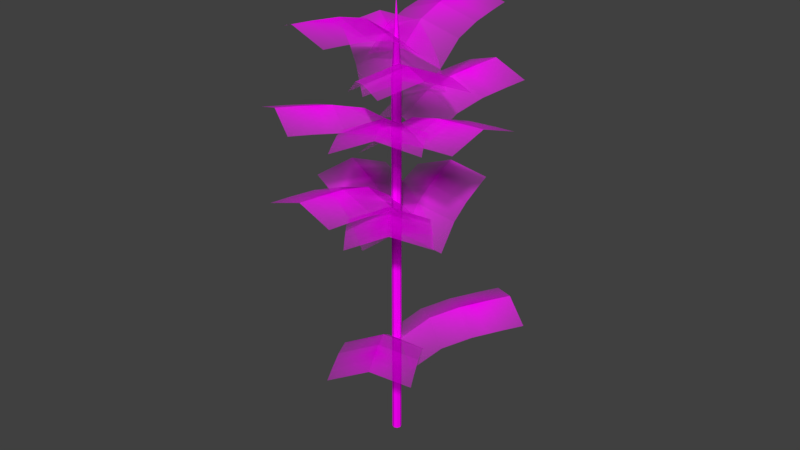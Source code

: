# Source: BambooShootSingle.blend  (saved by Blender 2.79.0; exported with 4.5.12 LTS)
import bpy
from mathutils import Matrix  # noqa: F401  (used for matrix-valued properties, if any)

bpy.ops.wm.read_factory_settings(use_empty=True)
scene = bpy.context.scene
scene.name = 'Scene'

# ---- collections
col_collection_1 = bpy.data.collections.new('Collection 1'); scene.collection.children.link(col_collection_1)

# ---- images (referenced by path relative to the original .blend; pixels are not part of the script)
import os
ASSET_DIR = os.environ.get("B2B_ASSET_DIR", "")  # directory of the original .blend (textures are referenced by path, not embedded)
HERE = os.path.dirname(os.path.abspath(__file__))  # packed textures are extracted next to this script under _unpacked/

def load_image(name, relpath, width, height, colorspace="sRGB"):
    """Load a texture the original file referenced (path relative to the .blend, or extracted next to this script)."""
    p = next((c for c in (os.path.join(HERE, relpath), os.path.join(ASSET_DIR, relpath)) if relpath and os.path.exists(c)), "")
    if p:
        img = bpy.data.images.load(p, check_existing=True)
        img.name = name
    else:  # same state as the original file: an image datablock whose file is absent (Cycles renders it pink)
        img = bpy.data.images.new(name, width, height)
        img.source = "FILE"
        img.filepath = "//" + (relpath or name)
    img.colorspace_settings.name = colorspace
    return img
img_leaves_png = load_image('leaves.png', 'leaves.png', 1024, 1024, 'sRGB')
img_bamboo_shoots = load_image('bamboo_shoots', 'bamboo_shoots.png', 1024, 1024, 'sRGB')

# ---- materials (node trees are filled in below, after node groups)
mat_leaves = bpy.data.materials.new('leaves')
mat_leaves.alpha_threshold = 0.0
mat_leaves.roughness = 0.5
mat_material = bpy.data.materials.new('Material')
mat_material.alpha_threshold = 0.0
mat_material.roughness = 0.5

# ---- material node trees
mat_leaves.use_nodes = True; mat_leaves.node_tree.nodes.clear()
_N = mat_leaves.node_tree.nodes; _L = mat_leaves.node_tree.links
n0 = _N.new('ShaderNodeOutputMaterial'); n0.name = 'Material Output'; n0.location = (300, 300)
n1 = _N.new('ShaderNodeTexImage'); n1.name = 'Image Texture'; n1.location = (-400, 60)
n1.width = 140
n1.image = img_leaves_png
n1.extension = 'CLIP'
n2 = _N.new('ShaderNodeBsdfDiffuse'); n2.name = 'Diffuse BSDF'; n2.location = (-200, 60)
n3 = _N.new('ShaderNodeBsdfTransparent'); n3.name = 'Transparent BSDF'; n3.location = (-200, 240)
n4 = _N.new('ShaderNodeMixShader'); n4.name = 'Mix Shader'; n4.location = (0, 300)
_L.new(n1.outputs[0], n2.inputs[0])
_L.new(n1.outputs[1], n4.inputs[0])
_L.new(n3.outputs[0], n4.inputs[1])
_L.new(n2.outputs[0], n4.inputs[2])
_L.new(n4.outputs[0], n0.inputs[0])
n0.is_active_output = True
mat_material.use_nodes = True; mat_material.node_tree.nodes.clear()
_N = mat_material.node_tree.nodes; _L = mat_material.node_tree.links
n0 = _N.new('ShaderNodeOutputMaterial'); n0.name = 'Material Output'; n0.location = (300, 300)
n1 = _N.new('ShaderNodeBsdfDiffuse'); n1.name = 'Diffuse BSDF'; n1.location = (10, 300)
n2 = _N.new('ShaderNodeTexImage'); n2.name = 'Image Texture'; n2.location = (-180, 300)
n2.width = 140
n2.image = img_bamboo_shoots
_L.new(n2.outputs[0], n1.inputs[0])
_L.new(n1.outputs[0], n0.inputs[0])
n0.is_active_output = True

# ---- world
world_world = bpy.data.worlds.new('World'); scene.world = world_world
world_world.color = (0.05088, 0.05088, 0.05088)
world_world.use_sun_shadow = False
world_world.sun_shadow_jitter_overblur = 0.0
world_world.cycles.sampling_method = 'MANUAL'

# ---- meshes
me_leaves_000 = bpy.data.meshes.new('leaves.000')
me_leaves_000.from_pydata([(-0.2336, 0.4472, 0.5784), (-0.5315, 0.8475, 0.6443), (-0.8442, -0.0178, 0.8049), (-0.7271, 0.06998, 0.8188), (-0.5655, 0.19, 0.8262), (-0.4022, 0.3134, 0.7807), (-0.7001, 0.7136, 0.8466), (-0.8634, 0.5902, 0.8922), (-1.025, 0.4702, 0.8848), (-1.142, 0.3824, 0.8709), (-0.3815, 0.6414, 0.7739), (-0.5501, 0.5076, 0.9762), (-0.7135, 0.3841, 1.022), (-0.8751, 0.2641, 1.014), (-0.9921, 0.1763, 1.0), (-0.2248, 0.7732, 0.6657), (-0.4789, 0.3489, 0.5196), (0.4022, 0.364, 1.072), (0.2772, 0.4396, 1.051), (0.107, 0.545, 1.01), (-0.06152, 0.654, 0.9162), (-0.3156, 0.2296, 0.7701), (-0.1472, 0.1206, 0.8638), (0.02309, 0.0152, 0.9045), (0.1481, -0.06039, 0.9262), (-0.364, 0.5545, 0.7533), (-0.2007, 0.4352, 1.004), (-0.03227, 0.3263, 1.097), (0.138, 0.2209, 1.138), (0.263, 0.1453, 1.16), (-0.5948, 0.6102, 2.084), (-0.1252, 0.4387, 2.102), (-0.3583, 1.277, 2.723), (-0.4058, 1.142, 2.656), (-0.4717, 0.959, 2.553), (-0.5358, 0.7794, 2.397), (-0.06628, 0.6079, 2.415), (-0.002119, 0.7874, 2.571), (0.06381, 0.9705, 2.674), (0.1113, 1.105, 2.74), (-0.368, 0.5065, 2.251), (-0.3091, 0.6757, 2.564), (-0.2449, 0.8552, 2.72), (-0.179, 1.038, 2.823), (-0.1315, 1.173, 2.89), (-0.4442, 0.7077, 2.13), (-0.2739, 0.2403, 2.03), (0.241, 0.9271, 2.711), (0.1052, 0.8796, 2.655), (-0.08086, 0.8165, 2.568), (-0.2652, 0.7569, 2.427), (-0.09486, 0.2895, 2.327), (0.08945, 0.3491, 2.467), (0.2755, 0.4122, 2.554), (0.4113, 0.4597, 2.61), (-0.3719, 0.4608, 2.239), (-0.1928, 0.51, 2.536), (-0.008503, 0.5696, 2.676), (0.1776, 0.6327, 2.764), (0.3133, 0.6802, 2.819), (-0.2601, 0.3442, 2.375), (-0.6146, 0.696, 2.42), (-0.7972, -0.2053, 2.589), (-0.6946, -0.1011, 2.605), (-0.5527, 0.04156, 2.616), (-0.409, 0.1877, 2.574), (-0.7635, 0.5395, 2.619), (-0.9072, 0.3934, 2.661), (-1.049, 0.2508, 2.651), (-1.152, 0.1465, 2.634), (-0.4371, 0.5151, 2.56), (-0.586, 0.3586, 2.759), (-0.7297, 0.2124, 2.801), (-0.8716, 0.06978, 2.791), (-0.9743, -0.03446, 2.774), (-0.404, 0.2854, 2.518), (-0.4167, 0.781, 2.647), (-1.162, 0.2442, 2.837), (-1.016, 0.2492, 2.833), (-0.8148, 0.2555, 2.816), (-0.612, 0.2652, 2.745), (-0.6247, 0.7609, 2.874), (-0.8274, 0.7511, 2.945), (-1.028, 0.7449, 2.962), (-1.175, 0.7399, 2.966), (-0.4078, 0.5227, 2.744), (-0.6158, 0.5026, 2.971), (-0.8186, 0.4928, 3.042), (-1.02, 0.4866, 3.059), (-1.166, 0.4816, 3.063), (-0.4728, 0.1493, 4.577), (-0.4854, 0.645, 4.707), (-1.231, 0.1082, 4.896), (-1.085, 0.1132, 4.892), (-0.8835, 0.1195, 4.875), (-0.6808, 0.1292, 4.804), (-0.6934, 0.6249, 4.934), (-0.8962, 0.6151, 5.004), (-1.097, 0.6088, 5.021), (-1.244, 0.6039, 5.025), (-0.4765, 0.3867, 4.803), (-0.6845, 0.3666, 5.031), (-0.8873, 0.3568, 5.101), (-1.088, 0.3506, 5.118), (-1.235, 0.3456, 5.122), (-0.6318, 0.4869, 4.081), (-0.2132, 0.2136, 4.065), (-0.2416, 1.077, 4.72), (-0.3193, 0.9569, 4.653), (-0.4264, 0.7945, 4.55), (-0.5317, 0.6355, 4.394), (-0.1131, 0.3621, 4.378), (-0.007819, 0.5211, 4.534), (0.09928, 0.6835, 4.637), (0.1769, 0.8032, 4.704), (-0.4322, 0.3331, 4.231), (-0.3321, 0.4817, 4.544), (-0.2268, 0.6406, 4.7), (-0.1197, 0.8031, 4.803), (-0.04203, 0.9227, 4.87), (-0.3975, 0.6177, 3.705), (-0.451, 0.1253, 3.567), (0.3286, 0.5051, 4.203), (0.1845, 0.5226, 4.163), (-0.01244, 0.5485, 4.098), (-0.2076, 0.5779, 3.98), (-0.2611, 0.08556, 3.842), (-0.06591, 0.05613, 3.961), (0.131, 0.0302, 4.026), (0.2751, 0.01277, 4.066), (-0.4375, 0.3618, 3.796), (-0.2475, 0.3221, 4.071), (-0.0524, 0.2926, 4.189), (0.1445, 0.2667, 4.254), (0.2886, 0.2493, 4.294), (-0.2899, 0.2503, 4.167), (-0.7181, 0.5083, 4.178), (-0.685, -0.4096, 4.371), (-0.6103, -0.2839, 4.389), (-0.5064, -0.1116, 4.402), (-0.4007, 0.06413, 4.363), (-0.829, 0.3221, 4.374), (-0.9346, 0.1464, 4.413), (-1.039, -0.02591, 4.4), (-1.113, -0.1516, 4.382), (-0.5053, 0.3754, 4.335), (-0.6162, 0.1893, 4.531), (-0.7218, 0.01348, 4.571), (-0.8257, -0.1588, 4.557), (-0.9004, -0.2845, 4.539), (-0.2415, 0.4116, 3.536), (-0.7403, 0.4268, 3.474), (-0.271, -0.3556, 3.761), (-0.2679, -0.2093, 3.775), (-0.262, -0.008099, 3.783), (-0.2544, 0.1966, 3.738), (-0.7532, 0.2118, 3.675), (-0.7608, 0.007147, 3.72), (-0.7667, -0.194, 3.712), (-0.7698, -0.3403, 3.698), (-0.496, 0.4165, 3.668), (-0.5089, 0.2014, 3.869), (-0.5166, -0.003212, 3.914), (-0.5225, -0.2044, 3.906), (-0.5256, -0.3507, 3.892), (-0.5058, 0.2307, 3.453), (-0.3213, 0.6897, 3.599), (-1.212, 0.4815, 3.856), (-1.075, 0.4293, 3.836), (-0.8884, 0.3573, 3.796), (-0.6997, 0.2888, 3.703), (-0.5152, 0.7478, 3.849), (-0.7039, 0.8163, 3.942), (-0.8908, 0.8882, 3.982), (-1.027, 0.9404, 4.002), (-0.4116, 0.4466, 3.687), (-0.6055, 0.5047, 3.936), (-0.7941, 0.5732, 4.029), (-0.9811, 0.6452, 4.069), (-1.118, 0.6974, 4.09), (-0.3119, 0.2646, 3.488), (-0.6334, 0.6464, 3.546), (-0.8944, -0.2357, 3.709), (-0.7829, -0.1411, 3.724), (-0.6288, -0.01164, 3.733), (-0.4729, 0.1213, 3.689), (-0.7945, 0.5031, 3.747), (-0.9504, 0.3701, 3.791), (-1.104, 0.2407, 3.782), (-1.216, 0.1461, 3.767), (-0.4719, 0.4499, 3.68), (-0.633, 0.3066, 3.88), (-0.7889, 0.1737, 3.924), (-0.943, 0.04424, 3.916), (-1.055, -0.05042, 3.901), (-0.5004, 0.5628, 4.529), (-0.3979, 0.07682, 4.414), (0.2138, 0.6815, 5.086), (0.07228, 0.6537, 5.035), (-0.1215, 0.6176, 4.954), (-0.3136, 0.585, 4.82), (-0.2111, 0.09903, 4.705), (-0.01908, 0.1316, 4.839), (0.1747, 0.1676, 4.921), (0.3163, 0.1954, 4.972), (-0.4623, 0.3077, 4.63), (-0.2755, 0.3299, 4.921), (-0.08341, 0.3624, 5.056), (0.1104, 0.3985, 5.137), (0.2519, 0.4263, 5.188)], [], [(10, 1, 6, 11), (11, 6, 7, 12), (12, 7, 8, 13), (13, 8, 9, 14), (3, 13, 14, 2), (4, 12, 13, 3), (5, 11, 12, 4), (0, 10, 11, 5), (25, 16, 21, 26), (26, 21, 22, 27), (27, 22, 23, 28), (28, 23, 24, 29), (18, 28, 29, 17), (19, 27, 28, 18), (20, 26, 27, 19), (15, 25, 26, 20), (40, 31, 36, 41), (41, 36, 37, 42), (42, 37, 38, 43), (43, 38, 39, 44), (33, 43, 44, 32), (34, 42, 43, 33), (35, 41, 42, 34), (30, 40, 41, 35), (55, 46, 51, 56), (56, 51, 52, 57), (57, 52, 53, 58), (58, 53, 54, 59), (48, 58, 59, 47), (49, 57, 58, 48), (50, 56, 57, 49), (45, 55, 56, 50), (70, 61, 66, 71), (71, 66, 67, 72), (72, 67, 68, 73), (73, 68, 69, 74), (63, 73, 74, 62), (64, 72, 73, 63), (65, 71, 72, 64), (60, 70, 71, 65), (85, 76, 81, 86), (86, 81, 82, 87), (87, 82, 83, 88), (88, 83, 84, 89), (78, 88, 89, 77), (79, 87, 88, 78), (80, 86, 87, 79), (75, 85, 86, 80), (100, 91, 96, 101), (101, 96, 97, 102), (102, 97, 98, 103), (103, 98, 99, 104), (93, 103, 104, 92), (94, 102, 103, 93), (95, 101, 102, 94), (90, 100, 101, 95), (115, 106, 111, 116), (116, 111, 112, 117), (117, 112, 113, 118), (118, 113, 114, 119), (108, 118, 119, 107), (109, 117, 118, 108), (110, 116, 117, 109), (105, 115, 116, 110), (130, 121, 126, 131), (131, 126, 127, 132), (132, 127, 128, 133), (133, 128, 129, 134), (123, 133, 134, 122), (124, 132, 133, 123), (125, 131, 132, 124), (120, 130, 131, 125), (145, 136, 141, 146), (146, 141, 142, 147), (147, 142, 143, 148), (148, 143, 144, 149), (138, 148, 149, 137), (139, 147, 148, 138), (140, 146, 147, 139), (135, 145, 146, 140), (160, 151, 156, 161), (161, 156, 157, 162), (162, 157, 158, 163), (163, 158, 159, 164), (153, 163, 164, 152), (154, 162, 163, 153), (155, 161, 162, 154), (150, 160, 161, 155), (175, 166, 171, 176), (176, 171, 172, 177), (177, 172, 173, 178), (178, 173, 174, 179), (168, 178, 179, 167), (169, 177, 178, 168), (170, 176, 177, 169), (165, 175, 176, 170), (190, 181, 186, 191), (191, 186, 187, 192), (192, 187, 188, 193), (193, 188, 189, 194), (183, 193, 194, 182), (184, 192, 193, 183), (185, 191, 192, 184), (180, 190, 191, 185), (205, 196, 201, 206), (206, 201, 202, 207), (207, 202, 203, 208), (208, 203, 204, 209), (198, 208, 209, 197), (199, 207, 208, 198), (200, 206, 207, 199), (195, 205, 206, 200)])
_uv = me_leaves_000.uv_layers.new(name='UVMap')
_uv.uv.foreach_set('vector', [0.5, 0.0, 1.0, 0.0, 1.0, 0.2, 0.5, 0.2, 0.5, 0.2, 1.0, 0.2, 1.0, 0.4, 0.5, 0.4, 0.5, 0.4, 1.0, 0.4, 1.0, 0.6, 0.5, 0.6, 0.5, 0.6, 1.0, 0.6, 1.0, 0.8, 0.5, 0.8, 0.0, 0.6, 0.5, 0.6, 0.5, 0.8, 0.0, 0.8, 0.0, 0.4, 0.5, 0.4, 0.5, 0.6, 0.0, 0.6, 0.0, 0.2, 0.5, 0.2, 0.5, 0.4, 0.0, 0.4, 0.0, 0.0, 0.5, 0.0, 0.5, 0.2, 0.0, 0.2, 0.5, 0.0, 1.0, 0.0, 1.0, 0.2, 0.5, 0.2, 0.5, 0.2, 1.0, 0.2, 1.0, 0.4, 0.5, 0.4, 0.5, 0.4, 1.0, 0.4, 1.0, 0.6, 0.5, 0.6, 0.5, 0.6, 1.0, 0.6, 1.0, 0.8, 0.5, 0.8, 0.0, 0.6, 0.5, 0.6, 0.5, 0.8, 0.0, 0.8, 0.0, 0.4, 0.5, 0.4, 0.5, 0.6, 0.0, 0.6, 0.0, 0.2, 0.5, 0.2, 0.5, 0.4, 0.0, 0.4, 0.0, 0.0, 0.5, 0.0, 0.5, 0.2, 0.0, 0.2, 0.5, 0.0, 1.0, 0.0, 1.0, 0.2, 0.5, 0.2, 0.5, 0.2, 1.0, 0.2, 1.0, 0.4, 0.5, 0.4, 0.5, 0.4, 1.0, 0.4, 1.0, 0.6, 0.5, 0.6, 0.5, 0.6, 1.0, 0.6, 1.0, 0.8, 0.5, 0.8, 0.0, 0.6, 0.5, 0.6, 0.5, 0.8, 0.0, 0.8, 0.0, 0.4, 0.5, 0.4, 0.5, 0.6, 0.0, 0.6, 0.0, 0.2, 0.5, 0.2, 0.5, 0.4, 0.0, 0.4, 0.0, 0.0, 0.5, 0.0, 0.5, 0.2, 0.0, 0.2, 0.5, 0.0, 1.0, 0.0, 1.0, 0.2, 0.5, 0.2, 0.5, 0.2, 1.0, 0.2, 1.0, 0.4, 0.5, 0.4, 0.5, 0.4, 1.0, 0.4, 1.0, 0.6, 0.5, 0.6, 0.5, 0.6, 1.0, 0.6, 1.0, 0.8, 0.5, 0.8, 0.0, 0.6, 0.5, 0.6, 0.5, 0.8, 0.0, 0.8, 0.0, 0.4, 0.5, 0.4, 0.5, 0.6, 0.0, 0.6, 0.0, 0.2, 0.5, 0.2, 0.5, 0.4, 0.0, 0.4, 0.0, 0.0, 0.5, 0.0, 0.5, 0.2, 0.0, 0.2, 0.5, 0.0, 1.0, 0.0, 1.0, 0.2, 0.5, 0.2, 0.5, 0.2, 1.0, 0.2, 1.0, 0.4, 0.5, 0.4, 0.5, 0.4, 1.0, 0.4, 1.0, 0.6, 0.5, 0.6, 0.5, 0.6, 1.0, 0.6, 1.0, 0.8, 0.5, 0.8, 0.0, 0.6, 0.5, 0.6, 0.5, 0.8, 0.0, 0.8, 0.0, 0.4, 0.5, 0.4, 0.5, 0.6, 0.0, 0.6, 0.0, 0.2, 0.5, 0.2, 0.5, 0.4, 0.0, 0.4, 0.0, 0.0, 0.5, 0.0, 0.5, 0.2, 0.0, 0.2, 0.5, 0.0, 1.0, 0.0, 1.0, 0.2, 0.5, 0.2, 0.5, 0.2, 1.0, 0.2, 1.0, 0.4, 0.5, 0.4, 0.5, 0.4, 1.0, 0.4, 1.0, 0.6, 0.5, 0.6, 0.5, 0.6, 1.0, 0.6, 1.0, 0.8, 0.5, 0.8, 0.0, 0.6, 0.5, 0.6, 0.5, 0.8, 0.0, 0.8, 0.0, 0.4, 0.5, 0.4, 0.5, 0.6, 0.0, 0.6, 0.0, 0.2, 0.5, 0.2, 0.5, 0.4, 0.0, 0.4, 0.0, 0.0, 0.5, 0.0, 0.5, 0.2, 0.0, 0.2, 0.5, 0.0, 1.0, 0.0, 1.0, 0.2, 0.5, 0.2, 0.5, 0.2, 1.0, 0.2, 1.0, 0.4, 0.5, 0.4, 0.5, 0.4, 1.0, 0.4, 1.0, 0.6, 0.5, 0.6, 0.5, 0.6, 1.0, 0.6, 1.0, 0.8, 0.5, 0.8, 0.0, 0.6, 0.5, 0.6, 0.5, 0.8, 0.0, 0.8, 0.0, 0.4, 0.5, 0.4, 0.5, 0.6, 0.0, 0.6, 0.0, 0.2, 0.5, 0.2, 0.5, 0.4, 0.0, 0.4, 0.0, 0.0, 0.5, 0.0, 0.5, 0.2, 0.0, 0.2, 0.5, 0.0, 1.0, 0.0, 1.0, 0.2, 0.5, 0.2, 0.5, 0.2, 1.0, 0.2, 1.0, 0.4, 0.5, 0.4, 0.5, 0.4, 1.0, 0.4, 1.0, 0.6, 0.5, 0.6, 0.5, 0.6, 1.0, 0.6, 1.0, 0.8, 0.5, 0.8, 0.0, 0.6, 0.5, 0.6, 0.5, 0.8, 0.0, 0.8, 0.0, 0.4, 0.5, 0.4, 0.5, 0.6, 0.0, 0.6, 0.0, 0.2, 0.5, 0.2, 0.5, 0.4, 0.0, 0.4, 0.0, 0.0, 0.5, 0.0, 0.5, 0.2, 0.0, 0.2, 0.5, 0.0, 1.0, 0.0, 1.0, 0.2, 0.5, 0.2, 0.5, 0.2, 1.0, 0.2, 1.0, 0.4, 0.5, 0.4, 0.5, 0.4, 1.0, 0.4, 1.0, 0.6, 0.5, 0.6, 0.5, 0.6, 1.0, 0.6, 1.0, 0.8, 0.5, 0.8, 0.0, 0.6, 0.5, 0.6, 0.5, 0.8, 0.0, 0.8, 0.0, 0.4, 0.5, 0.4, 0.5, 0.6, 0.0, 0.6, 0.0, 0.2, 0.5, 0.2, 0.5, 0.4, 0.0, 0.4, 0.0, 0.0, 0.5, 0.0, 0.5, 0.2, 0.0, 0.2, 0.5, 0.0, 1.0, 0.0, 1.0, 0.2, 0.5, 0.2, 0.5, 0.2, 1.0, 0.2, 1.0, 0.4, 0.5, 0.4, 0.5, 0.4, 1.0, 0.4, 1.0, 0.6, 0.5, 0.6, 0.5, 0.6, 1.0, 0.6, 1.0, 0.8, 0.5, 0.8, 0.0, 0.6, 0.5, 0.6, 0.5, 0.8, 0.0, 0.8, 0.0, 0.4, 0.5, 0.4, 0.5, 0.6, 0.0, 0.6, 0.0, 0.2, 0.5, 0.2, 0.5, 0.4, 0.0, 0.4, 0.0, 0.0, 0.5, 0.0, 0.5, 0.2, 0.0, 0.2, 0.5, 0.0, 1.0, 0.0, 1.0, 0.2, 0.5, 0.2, 0.5, 0.2, 1.0, 0.2, 1.0, 0.4, 0.5, 0.4, 0.5, 0.4, 1.0, 0.4, 1.0, 0.6, 0.5, 0.6, 0.5, 0.6, 1.0, 0.6, 1.0, 0.8, 0.5, 0.8, 0.0, 0.6, 0.5, 0.6, 0.5, 0.8, 0.0, 0.8, 0.0, 0.4, 0.5, 0.4, 0.5, 0.6, 0.0, 0.6, 0.0, 0.2, 0.5, 0.2, 0.5, 0.4, 0.0, 0.4, 0.0, 0.0, 0.5, 0.0, 0.5, 0.2, 0.0, 0.2, 0.5, 0.0, 1.0, 0.0, 1.0, 0.2, 0.5, 0.2, 0.5, 0.2, 1.0, 0.2, 1.0, 0.4, 0.5, 0.4, 0.5, 0.4, 1.0, 0.4, 1.0, 0.6, 0.5, 0.6, 0.5, 0.6, 1.0, 0.6, 1.0, 0.8, 0.5, 0.8, 0.0, 0.6, 0.5, 0.6, 0.5, 0.8, 0.0, 0.8, 0.0, 0.4, 0.5, 0.4, 0.5, 0.6, 0.0, 0.6, 0.0, 0.2, 0.5, 0.2, 0.5, 0.4, 0.0, 0.4, 0.0, 0.0, 0.5, 0.0, 0.5, 0.2, 0.0, 0.2, 0.5, 0.0, 1.0, 0.0, 1.0, 0.2, 0.5, 0.2, 0.5, 0.2, 1.0, 0.2, 1.0, 0.4, 0.5, 0.4, 0.5, 0.4, 1.0, 0.4, 1.0, 0.6, 0.5, 0.6, 0.5, 0.6, 1.0, 0.6, 1.0, 0.8, 0.5, 0.8, 0.0, 0.6, 0.5, 0.6, 0.5, 0.8, 0.0, 0.8, 0.0, 0.4, 0.5, 0.4, 0.5, 0.6, 0.0, 0.6, 0.0, 0.2, 0.5, 0.2, 0.5, 0.4, 0.0, 0.4, 0.0, 0.0, 0.5, 0.0, 0.5, 0.2, 0.0, 0.2, 0.5, 0.0, 1.0, 0.0, 1.0, 0.2, 0.5, 0.2, 0.5, 0.2, 1.0, 0.2, 1.0, 0.4, 0.5, 0.4, 0.5, 0.4, 1.0, 0.4, 1.0, 0.6, 0.5, 0.6, 0.5, 0.6, 1.0, 0.6, 1.0, 0.8, 0.5, 0.8, 0.0, 0.6, 0.5, 0.6, 0.5, 0.8, 0.0, 0.8, 0.0, 0.4, 0.5, 0.4, 0.5, 0.6, 0.0, 0.6, 0.0, 0.2, 0.5, 0.2, 0.5, 0.4, 0.0, 0.4, 0.0, 0.0, 0.5, 0.0, 0.5, 0.2, 0.0, 0.2])
me_leaves_000.materials.append(mat_leaves)
me_leaves_000.use_remesh_preserve_volume = False
me_leaves_000.use_remesh_preserve_attributes = False
me_leaves_000.use_mirror_vertex_groups = False
me_leaves_000.update()
me_cylinder_000 = bpy.data.meshes.new('Cylinder.000')
me_cylinder_000.from_pydata([(-2.948, -1.259, -2.354), (-3.01, -0.766, 2.621), (-2.902, -1.245, -2.355), (-2.964, -0.7525, 2.621), (-2.86, -1.268, -2.352), (-2.922, -0.7752, 2.623), (-2.846, -1.313, -2.347), (-2.909, -0.8209, 2.628), (-2.869, -1.355, -2.343), (-2.931, -0.8627, 2.632), (-2.915, -1.369, -2.343), (-2.977, -0.8762, 2.633), (-2.957, -1.346, -2.345), (-3.019, -0.8535, 2.63), (-2.971, -1.3, -2.35), (-3.033, -0.8079, 2.625), (-3.01, -0.766, 2.621), (-2.964, -0.7525, 2.621), (-2.922, -0.7752, 2.623), (-2.909, -0.8209, 2.628), (-2.931, -0.8627, 2.632), (-2.977, -0.8762, 2.633), (-3.019, -0.8535, 2.63), (-3.033, -0.8079, 2.625), (-2.983, -0.7159, 3.622)], [], [(0, 1, 3, 2), (2, 3, 5, 4), (4, 5, 7, 6), (6, 7, 9, 8), (8, 9, 11, 10), (10, 11, 13, 12), (3, 1, 15, 13, 11, 9, 7, 5), (12, 13, 15, 14), (14, 15, 1, 0), (0, 2, 4, 6, 8, 10, 12, 14), (16, 24, 17), (17, 24, 18), (18, 24, 19), (19, 24, 20), (20, 24, 21), (21, 24, 22), (22, 24, 23), (23, 24, 16), (16, 17, 18, 19, 20, 21, 22, 23)])
_uv = me_cylinder_000.uv_layers.new(name='UVMap')
_uv.uv.foreach_set('vector', [0.318, 0.9998, 0.318, 0.0, 0.3802, 4.769e-08, 0.3802, 0.9998, 0.1677, 0.0001952, 0.1677, 1.0, 0.1237, 0.9998, 0.1237, 0.0, 0.1237, 0.0, 0.1237, 0.9998, 0.06142, 0.9998, 0.06142, 0.0, 0.06142, 0.0, 0.06142, 0.9998, 0.0174, 1.0, 0.0174, 0.0001951, 0.4425, 9.539e-08, 0.4425, 0.9998, 0.3802, 0.9998, 0.3802, 0.0, 0.318, 0.0001952, 0.318, 1.0, 0.274, 0.9998, 0.274, 0.0, 1.0, 0.05297, 1.0, 0.06254, 0.956, 0.06931, 0.8937, 0.06931, 0.8497, 0.06254, 0.8497, 0.05297, 0.8937, 0.0462, 0.956, 0.0462, 0.274, 0.0, 0.274, 0.9998, 0.2117, 0.9998, 0.2117, 0.0, 0.2117, 0.0, 0.2117, 0.9998, 0.1677, 1.0, 0.1677, 0.0001952, 0.956, 4.769e-08, 1.0, 0.006766, 1.0, 0.01634, 0.956, 0.0231, 0.8937, 0.0231, 0.8497, 0.01634, 0.8497, 0.006766, 0.8937, 0.0, 0.5751, 0.1997, 0.6813, 0.0, 0.6373, 0.2002, 0.6373, 0.2002, 0.6813, 0.0, 0.6813, 0.2004, 0.7875, 0.0, 0.7875, 0.2004, 0.7252, 0.0002286, 0.7252, 0.0002286, 0.7875, 0.2004, 0.6813, 0.0005853, 0.8497, 0.0, 0.8497, 0.2004, 0.7875, 0.0002286, 0.5751, 0.0, 0.5751, 0.2004, 0.5311, 0.0001952, 0.5311, 0.0001952, 0.5751, 0.2004, 0.4689, 0.0007467, 0.4689, 0.0007467, 0.5751, 0.2004, 0.4251, 0.001331, 0.8937, 0.0462, 0.8497, 0.03944, 0.8497, 0.02987, 0.8937, 0.0231, 0.956, 0.0231, 1.0, 0.02987, 1.0, 0.03944, 0.956, 0.0462])
me_cylinder_000.materials.append(mat_material)
me_cylinder_000.use_remesh_preserve_volume = False
me_cylinder_000.use_remesh_preserve_attributes = False
me_cylinder_000.use_mirror_vertex_groups = False
me_cylinder_000.update()

# ---- objects
ob_leaves_000 = bpy.data.objects.new('leaves.000', me_leaves_000)
ob_cylinder_000 = bpy.data.objects.new('Cylinder.000', me_cylinder_000)

# ---- transforms, parenting, visibility, modifiers, constraints
ob_leaves_000.location = (1.347, 0.5293, 0.8187)
ob_leaves_000.rotation_euler = (-0.1314, 0.06611, 1.478)
ob_leaves_000.scale = (2.0, 2.0, 1.0)
ob_leaves_000.lineart.crease_threshold = 0.0
ob_cylinder_000.location = (2.958, -1.015, 2.43)
ob_cylinder_000.rotation_euler = (0.09868, 0.01246, -0.6795)
ob_cylinder_000.lineart.crease_threshold = 0.0

# ---- collection membership
col_collection_1.objects.link(ob_leaves_000)
col_collection_1.objects.link(ob_cylinder_000)

# ---- scene / render settings (as saved in the file)
scene.frame_start = 1; scene.frame_end = 250; scene.frame_set(123)
scene.render.engine = 'CYCLES'
scene.render.resolution_percentage = 50
scene.render.dither_intensity = 0.0
scene.cycles.use_denoising = False
scene.cycles.samples = 128
scene.cycles.sampling_pattern = 'TABULATED_SOBOL'
scene.cycles.use_adaptive_sampling = False
scene.cycles.use_light_tree = False
scene.cycles.blur_glossy = 0.0
scene.cycles.sample_clamp_indirect = 0.0
scene.view_settings.view_transform = 'Standard'
bpy.context.view_layer.update()

# ---- added for rendering (the .blend has no active camera and no usable light): camera, sun
cam_auto = bpy.data.cameras.new('AutoCamera')
cam_auto.lens = 50.0
cam_auto.sensor_width = 36.0
cam_auto.clip_end = 1000.0
ob_auto_camera = bpy.data.objects.new('AutoCamera', cam_auto)
scene.collection.objects.link(ob_auto_camera)
ob_auto_camera.location = (7.91566, -9.43293, 9.39008)
ob_auto_camera.rotation_euler = (1.09748, -7.21219e-08, 0.694738)
scene.camera = ob_auto_camera
light_auto_sun = bpy.data.lights.new('AutoSun', 'SUN')
light_auto_sun.energy = 3.0
light_auto_sun.angle = 0.0523599
ob_auto_sun = bpy.data.objects.new('AutoSun', light_auto_sun)
scene.collection.objects.link(ob_auto_sun)
ob_auto_sun.rotation_euler = (0.872665, 0.174533, 0.523599)
bpy.context.view_layer.update()
